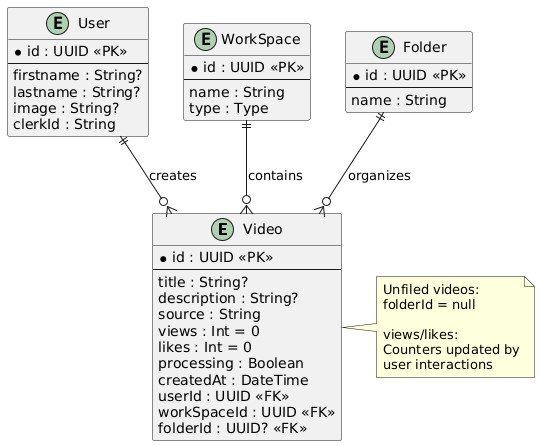

The diagram above was rendered by PlantUML. Its source (embedded in the PNG):
@startuml
entity "Video" as video {
  * id : UUID <<PK>>
  --
  title : String?
  description : String?
  source : String
  views : Int = 0
  likes : Int = 0
  processing : Boolean
  createdAt : DateTime
  userId : UUID <<FK>>
  workSpaceId : UUID <<FK>>
  folderId : UUID? <<FK>>
}

entity "User" as user {
  * id : UUID <<PK>>
  --
  firstname : String?
  lastname : String?
  image : String?
  clerkId : String
}

entity "WorkSpace" as workspace {
  * id : UUID <<PK>>
  --
  name : String
  type : Type
}

entity "Folder" as folder {
  * id : UUID <<PK>>
  --
  name : String
}

note right of video
  Unfiled videos:
  folderId = null
  
  views/likes:
  Counters updated by
  user interactions
end note

user ||--o{ video : "creates"
workspace ||--o{ video : "contains"
folder ||--o{ video : "organizes"
@enduml